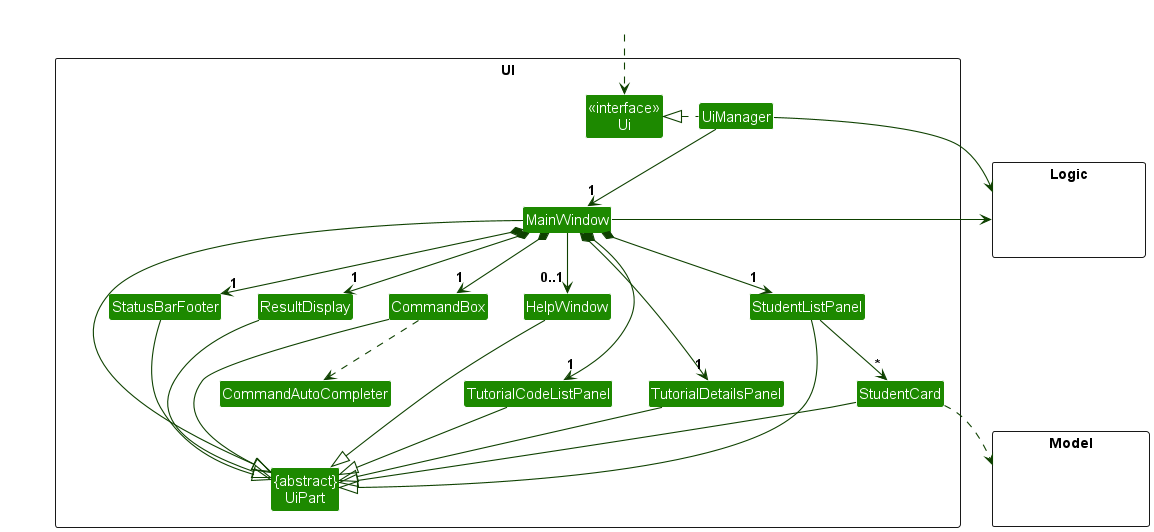

The diagram above was rendered by PlantUML. Its source (embedded in the PNG):
@startuml
!include style.puml
skinparam arrowThickness 1.1
skinparam arrowColor UI_COLOR_T4
skinparam classBackgroundColor UI_COLOR

package UI <<Rectangle>>{
Class "<<interface>>\nUi" as Ui
Class "{abstract}\nUiPart" as UiPart
Class UiManager
Class MainWindow
Class HelpWindow
Class ResultDisplay
Class StudentListPanel
Class StudentCard
Class StatusBarFooter
Class CommandBox
Class TutorialCodeListPanel
Class TutorialDetailsPanel
Class CommandAutoCompleter
}

package Model <<Rectangle>> {
Class HiddenModel #FFFFFF
}

package Logic <<Rectangle>> {
Class HiddenLogic #FFFFFF
}

Class HiddenOutside #FFFFFF
HiddenOutside ..> Ui

UiManager .left.|> Ui
UiManager -down-> "1" MainWindow
MainWindow *-down->  "1" CommandBox
MainWindow *-down-> "1" ResultDisplay
MainWindow *-down-> "1" StudentListPanel
MainWindow *-down-> "1" StatusBarFooter
MainWindow --> "0..1" HelpWindow
MainWindow *-down-> "1" TutorialCodeListPanel
MainWindow *-down-> "1" TutorialDetailsPanel

StudentListPanel -down-> "*" StudentCard

MainWindow -left-|> UiPart

ResultDisplay --|> UiPart
CommandBox --|> UiPart
StudentListPanel --|> UiPart
StudentCard --|> UiPart
StatusBarFooter --|> UiPart
HelpWindow --|> UiPart
TutorialCodeListPanel --|> UiPart
TutorialDetailsPanel --|> UiPart

StudentCard ..> Model
UiManager -right-> Logic
MainWindow -left-> Logic
CommandBox ..> CommandAutoCompleter

StudentListPanel -[hidden]left- HelpWindow
HelpWindow -[hidden]left- CommandBox
CommandBox -[hidden]left- ResultDisplay
ResultDisplay -[hidden]left- StatusBarFooter

MainWindow -[hidden]-|> UiPart
@enduml